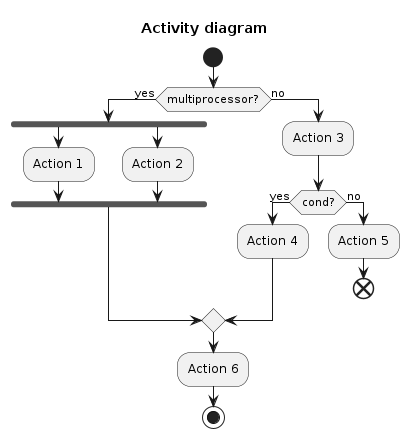

The diagram above was rendered by PlantUML. Its source (embedded in the PNG):
@startuml
title Activity diagram

start

if (multiprocessor?) then (yes)
    fork 
        :Action 1;
    fork again
        :Action 2;
    end fork
else (no)
    :Action 3;
    if (cond?) then (yes)
        :Action 4;
    else (no)
        :Action 5;
        end
    endif
endif

:Action 6;

stop

@enduml